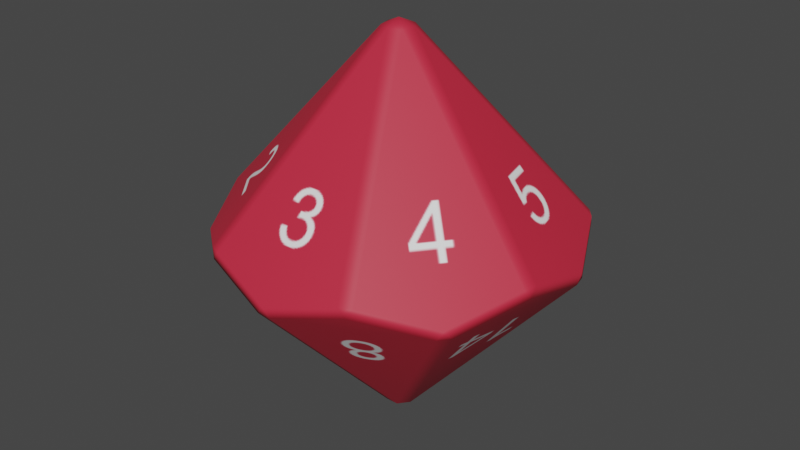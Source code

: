 # Source: d14.blend  (saved by Blender 2.93.21; exported with 4.5.12 LTS)
import bpy
from mathutils import Matrix  # noqa: F401  (used for matrix-valued properties, if any)

bpy.ops.wm.read_factory_settings(use_empty=True)
scene = bpy.context.scene
scene.name = 'Scene'

# ---- images (referenced by path relative to the original .blend; pixels are not part of the script)
import os
ASSET_DIR = os.environ.get("B2B_ASSET_DIR", "")  # directory of the original .blend (textures are referenced by path, not embedded)
HERE = os.path.dirname(os.path.abspath(__file__))  # packed textures are extracted next to this script under _unpacked/

def load_image(name, relpath, width, height, colorspace="sRGB"):
    """Load a texture the original file referenced (path relative to the .blend, or extracted next to this script)."""
    p = next((c for c in (os.path.join(HERE, relpath), os.path.join(ASSET_DIR, relpath)) if relpath and os.path.exists(c)), "")
    if p:
        img = bpy.data.images.load(p, check_existing=True)
        img.name = name
    else:  # same state as the original file: an image datablock whose file is absent (Cycles renders it pink)
        img = bpy.data.images.new(name, width, height)
        img.source = "FILE"
        img.filepath = "//" + (relpath or name)
    img.colorspace_settings.name = colorspace
    return img
img_image_0 = load_image('Image_0', '_unpacked/Image_0.5d9b2abd.png', 1024, 1024, 'sRGB')

# ---- materials (node trees are filled in below, after node groups)
mat_material_0 = bpy.data.materials.new('Material_0')
mat_material_0.surface_render_method = 'BLENDED'
mat_material_0.blend_method = 'BLEND'
mat_material_0.use_backface_culling = True
mat_material_0.use_transparent_shadow = False

# ---- material node trees
mat_material_0.use_nodes = True; mat_material_0.node_tree.nodes.clear()
_N = mat_material_0.node_tree.nodes; _L = mat_material_0.node_tree.links
n0 = _N.new('ShaderNodeBsdfPrincipled'); n0.name = 'Principled BSDF'; n0.location = (10, 300)
n0.distribution = 'GGX'
n0.subsurface_method = 'BURLEY'
n0.inputs[2].default_value = 0.6
n0.inputs[3].default_value = 1.45
n0.inputs[27].default_value = (0.0, 0.0, 0.0, 1.0)
n0.inputs[28].default_value = 1.0
n1 = _N.new('ShaderNodeOutputMaterial'); n1.name = 'Material Output'; n1.location = (320, 270)
n2 = _N.new('ShaderNodeTexImage'); n2.name = 'Image Texture'; n2.location = (-440, 210)
n2.label = 'BASE COLOR'
n2.image = img_image_0
n2.extension = 'EXTEND'
_L.new(n0.outputs[0], n1.inputs[0])
_L.new(n2.outputs[0], n0.inputs[0])
_L.new(n2.outputs[1], n0.inputs[4])
n1.is_active_output = True

# ---- world
world_world = bpy.data.worlds.new('World'); scene.world = world_world
world_world.use_nodes = True; world_world.node_tree.nodes.clear()
_N = world_world.node_tree.nodes; _L = world_world.node_tree.links
n0 = _N.new('ShaderNodeOutputWorld'); n0.name = 'World Output'; n0.location = (300, 300)
n1 = _N.new('ShaderNodeBackground'); n1.name = 'Background'; n1.location = (10, 300)
n1.inputs[0].default_value = (0.05088, 0.05088, 0.05088, 1.0)
_L.new(n1.outputs[0], n0.inputs[0])
n0.is_active_output = True
world_world.color = (0.05088, 0.05088, 0.05088)
world_world.use_sun_shadow = False
world_world.sun_shadow_jitter_overblur = 0.0

# ---- meshes
me_mesh_0 = bpy.data.meshes.new('Mesh_0')
me_mesh_0.from_pydata([(-2.954, 68.32, 5.549), (2.251, 5.243, 74.11), (66.67, 15.19, -2.003), (4.386, -3.949, 74.09), (-26.83, -62.64, 5.58), (27.36, -62.78, 5.544), (-65.63, 17.92, -5.532), (26.83, 62.64, -5.58), (-27.36, 62.78, -5.544), (4.967, 3.906, -74.13), (54.88, -40.66, -5.58), (6.154, -1.17, -74.12), (66.69, 12.53, -5.601), (2.954, -68.32, -5.549), (2.957, -5.281, -74.07), (29.97, -62.18, 1.967), (-66.69, -12.53, 5.601), (-66.77, 12.83, -5.534), (-66.78, 15.51, -1.942), (-54.88, 40.66, 5.58), (-53.72, 43.09, 1.996), (-51.66, 44.75, 5.578), (-32.04, 60.51, -5.545), (51.2, 44.51, 5.538), (54.45, 40.43, 5.539), (65.51, 17.61, -5.601), (66.78, -15.51, 1.942), (65.63, -17.92, 5.532), (32.04, -60.51, 5.545), (-2.251, -5.243, -74.11), (0.2987, 6.22, -74.08), (-4.967, -3.906, 74.13), (-0.3512, 68.92, 1.969), (-29.97, 62.18, -1.967), (2.254, 68.31, 5.551), (53.29, 42.85, 1.942), (31.51, 60.37, -5.583), (29.41, 62.04, -1.992), (66.77, -12.83, 5.534), (53.72, -43.09, -1.996), (-51.2, -44.51, -5.538), (-29.41, -62.04, 1.992), (-31.51, -60.37, 5.583), (-2.254, -68.31, -5.551), (0.3512, -68.92, -1.969), (-53.29, -42.85, -1.942), (-65.51, -17.61, 5.601), (-66.67, -15.19, 2.003), (-54.45, -40.43, -5.539), (-5.481, -1.148, -74.13), (-4.386, 3.949, -74.09), (51.66, -44.75, -5.578), (-0.2987, -6.22, 74.08), (5.481, 1.148, 74.13), (-2.957, 5.281, 74.07), (-6.154, 1.17, 74.12), (-0.322, -0.1758, 76.64), (0.322, 0.1758, -76.64)], [], [(22, 50, 6, 20), (7, 30, 8, 32), (25, 9, 36, 35), (46, 45, 42, 31), (28, 39, 27, 3), (40, 29, 43, 41), (19, 18, 16, 55), (0, 33, 21, 54), (23, 37, 34, 1), (38, 2, 24, 53), (10, 11, 12, 26), (40, 41, 42, 45), (4, 44, 5, 52), (53, 24, 23, 1), (2, 25, 35, 24), (19, 21, 20), (11, 10, 51, 14), (45, 46, 47, 48), (6, 50, 49, 17), (43, 13, 44), (39, 51, 10), (22, 20, 21, 33), (16, 46, 31, 55), (0, 32, 8, 33), (40, 45, 48), (33, 8, 22), (18, 17, 47, 16), (0, 54, 1, 34), (37, 7, 32, 34), (9, 25, 12, 11), (39, 10, 26, 27), (32, 0, 34), (23, 35, 36, 37), (38, 27, 26), (29, 40, 48, 49), (3, 27, 38, 53), (19, 55, 54, 21), (7, 37, 36), (16, 47, 46), (24, 35, 23), (15, 51, 39, 28), (8, 30, 50, 22), (26, 12, 2, 38), (2, 12, 25), (17, 18, 6), (13, 15, 5, 44), (15, 28, 5), (7, 36, 9, 30), (19, 20, 6, 18), (52, 31, 42, 4), (3, 52, 5, 28), (4, 41, 43, 44), (17, 49, 48, 47), (13, 43, 29, 14), (13, 14, 51, 15), (4, 42, 41), (1, 54, 56), (54, 55, 56), (55, 31, 56), (31, 52, 56), (52, 3, 56), (3, 53, 56), (53, 1, 56), (14, 29, 57), (29, 49, 57), (49, 50, 57), (50, 30, 57), (30, 9, 57), (9, 11, 57), (11, 14, 57)])
me_mesh_0.polygons.foreach_set('use_smooth', [True] * 70)
_uv = me_mesh_0.uv_layers.new(name='UVMap')
_uv.uv.foreach_set('vector', [0.1774, 0.0483, 0.1252, 0.2205, 0.07257, 0.04857, 0.125, 0.02953, 0.4275, 0.04827, 0.3767, 0.2206, 0.3225, 0.04842, 0.3748, 0.02942, 0.6779, 0.04852, 0.6268, 0.22, 0.5721, 0.04914, 0.6248, 0.03001, 0.8219, 0.7989, 0.875, 0.7796, 0.9281, 0.7981, 0.8755, 0.9704, 0.3225, 0.5485, 0.3749, 0.5294, 0.4275, 0.5483, 0.3757, 0.7206, 0.6775, 0.2984, 0.6262, 0.4703, 0.5725, 0.2987, 0.6249, 0.2797, 0.5722, 0.7988, 0.6247, 0.7797, 0.6778, 0.7983, 0.6272, 0.9703, 0.07276, 0.2986, 0.1249, 0.2797, 0.1772, 0.2985, 0.126, 0.4703, 0.8224, 0.5486, 0.875, 0.5295, 0.9276, 0.5482, 0.875, 0.7205, 0.5722, 0.5489, 0.6249, 0.5297, 0.6778, 0.5483, 0.626, 0.7203, 0.9278, 0.04826, 0.8746, 0.2203, 0.8222, 0.04895, 0.8751, 0.02973, 0.1042, 0.9459, 0.1042, 0.8997, 0.1108, 0.9024, 0.1108, 0.9485, 0.07282, 0.5491, 0.1251, 0.5301, 0.1772, 0.5487, 0.1242, 0.7199, 0.0844, 0.8899, 0.0844, 0.7417, 0.09271, 0.7417, 0.09271, 0.8899, 0.2176, 0.9482, 0.211, 0.9456, 0.211, 0.8993, 0.2176, 0.9019, 0.1806, 0.9776, 0.1806, 0.9859, 0.1748, 0.9818, 0.1831, 0.7417, 0.1831, 0.8898, 0.1748, 0.8899, 0.1748, 0.7418, 0.1929, 0.9482, 0.1929, 0.9019, 0.1995, 0.8993, 0.1995, 0.9456, 0.04823, 0.89, 0.04823, 0.7418, 0.05654, 0.7417, 0.05654, 0.89, 0.1032, 0.9832, 0.1099, 0.9784, 0.1099, 0.9855, 0.0844, 0.9817, 0.09019, 0.9776, 0.09019, 0.9859, 0.01208, 0.9459, 0.01208, 0.9, 0.0187, 0.9026, 0.0187, 0.9485, 0.229, 0.7417, 0.2373, 0.7417, 0.2373, 0.8891, 0.229, 0.8891, 0.234, 0.9451, 0.2274, 0.9477, 0.2274, 0.9019, 0.234, 0.8993, 0.03016, 0.9799, 0.03691, 0.9776, 0.03691, 0.9848, 0.1461, 0.9785, 0.1461, 0.9856, 0.1394, 0.9808, 0.1765, 0.8996, 0.1831, 0.9023, 0.1831, 0.9485, 0.1765, 0.9459, 0.02038, 0.7417, 0.02038, 0.8901, 0.01208, 0.8902, 0.01208, 0.7417, 0.068, 0.8998, 0.07463, 0.9024, 0.07463, 0.9485, 0.068, 0.9458, 0.2471, 0.8891, 0.2471, 0.7417, 0.2554, 0.7417, 0.2554, 0.8891, 0.1272, 0.9484, 0.1206, 0.9458, 0.1206, 0.8998, 0.1272, 0.9025, 0.01882, 0.9855, 0.01208, 0.9832, 0.01882, 0.9784, 0.09104, 0.9459, 0.0844, 0.9485, 0.0844, 0.9024, 0.09104, 0.8997, 0.2283, 0.9831, 0.2351, 0.9783, 0.2351, 0.9854, 0.1025, 0.8899, 0.1025, 0.7417, 0.1108, 0.7417, 0.1108, 0.8899, 0.07463, 0.7418, 0.07463, 0.89, 0.06632, 0.89, 0.06632, 0.7417, 0.1567, 0.8898, 0.1567, 0.7417, 0.165, 0.7418, 0.165, 0.8899, 0.07373, 0.9783, 0.07373, 0.9854, 0.06696, 0.9831, 0.2177, 0.9782, 0.2177, 0.9854, 0.211, 0.9831, 0.1929, 0.9805, 0.1996, 0.9782, 0.1996, 0.9854, 0.03846, 0.9, 0.03846, 0.9459, 0.03184, 0.9485, 0.03184, 0.9026, 0.1206, 0.89, 0.1206, 0.7417, 0.1289, 0.7417, 0.1289, 0.8901, 0.1634, 0.8996, 0.1634, 0.9459, 0.1567, 0.9485, 0.1567, 0.9023, 0.1567, 0.9625, 0.1625, 0.9583, 0.1625, 0.9666, 0.04823, 0.9806, 0.055, 0.9783, 0.055, 0.9854, 0.2438, 0.9451, 0.2438, 0.8993, 0.2504, 0.9019, 0.2504, 0.9477, 0.1273, 0.9856, 0.1206, 0.9833, 0.1273, 0.9785, 0.2193, 0.8895, 0.211, 0.8895, 0.211, 0.7417, 0.2193, 0.7419, 0.1403, 0.9025, 0.1469, 0.8998, 0.1469, 0.9458, 0.1403, 0.9484, 0.2012, 0.8894, 0.1929, 0.8895, 0.1929, 0.7418, 0.2012, 0.7417, 0.1386, 0.7417, 0.1469, 0.7417, 0.1469, 0.89, 0.1386, 0.8901, 0.04823, 0.9024, 0.05486, 0.8998, 0.05486, 0.9458, 0.04823, 0.9485, 0.9279, 0.2982, 0.8757, 0.4704, 0.8221, 0.2987, 0.8749, 0.2796, 0.03846, 0.8902, 0.03016, 0.8902, 0.03016, 0.7417, 0.03846, 0.7418, 0.4273, 0.2983, 0.3746, 0.4705, 0.3227, 0.2985, 0.3751, 0.2795, 0.1625, 0.9764, 0.1625, 0.9847, 0.1567, 0.9805, 0.2283, 0.9614, 0.2359, 0.958, 0.2359, 0.9685, 0.0927, 0.9678, 0.0844, 0.9678, 0.08838, 0.9583, 0.254, 0.9867, 0.2457, 0.9867, 0.2498, 0.9772, 0.07463, 0.9685, 0.06696, 0.9654, 0.07463, 0.9582, 0.1929, 0.9613, 0.2005, 0.958, 0.2005, 0.9685, 0.04823, 0.9614, 0.0559, 0.9582, 0.0559, 0.9685, 0.254, 0.9675, 0.2457, 0.9675, 0.25, 0.958, 0.03846, 0.9679, 0.03016, 0.9679, 0.03417, 0.9583, 0.01208, 0.9616, 0.01972, 0.9583, 0.01972, 0.9686, 0.1831, 0.9678, 0.1748, 0.9678, 0.1791, 0.9583, 0.2186, 0.9685, 0.211, 0.9652, 0.2186, 0.958, 0.1281, 0.9687, 0.1206, 0.9652, 0.1281, 0.9582, 0.1108, 0.9686, 0.1032, 0.9653, 0.1108, 0.9583, 0.1394, 0.9616, 0.1469, 0.9582, 0.1469, 0.9687])
me_mesh_0.materials.append(mat_material_0)
me_mesh_0.use_remesh_fix_poles = True
me_mesh_0.use_remesh_preserve_attributes = False
me_mesh_0.update()
me_mesh_0.normals_split_custom_set([tuple(v) for v in zip(*[iter([-0.5915, 0.5808, -0.5593, -0.6024, 0.4829, -0.6356, -0.7025, 0.4403, -0.5592, -0.674, 0.5316, -0.513, 0.09096, 0.8253, -0.5574, 0.002979, 0.7731, -0.6343, -0.08837, 0.8252, -0.5579, 0.001553, 0.8594, -0.5113, 0.7033, 0.4461, -0.5534, 0.6075, 0.4809, -0.6322, 0.5924, 0.5852, -0.5537, 0.6743, 0.5365, -0.5074, -0.7033, -0.4461, 0.5535, -0.6743, -0.5365, 0.5074, -0.5924, -0.5852, 0.5537, -0.6031, -0.4863, 0.6322, 0.5915, -0.5808, 0.5593, 0.674, -0.5316, 0.513, 0.7025, -0.4403, 0.5592, 0.6065, -0.4777, 0.6355, -0.4404, -0.7026, -0.5589, -0.3377, -0.6941, -0.6358, -0.2798, -0.7804, -0.5592, -0.3753, -0.7721, -0.5129, -0.7876, 0.2668, 0.5554, -0.8403, 0.1869, 0.5089, -0.8268, 0.09277, 0.5548, -0.7559, 0.1672, 0.633, -0.2777, 0.7808, 0.5596, -0.3736, 0.7728, 0.5131, -0.4395, 0.7029, 0.5593, -0.3391, 0.6937, 0.6355, 0.4404, 0.7026, 0.5589, 0.3752, 0.7721, 0.5129, 0.2798, 0.7804, 0.5592, 0.3316, 0.697, 0.6358, 0.824, 0.09921, 0.5578, 0.8371, 0.1935, 0.5118, 0.7841, 0.2723, 0.5577, 0.7519, 0.1762, 0.6353, 0.7876, -0.2668, -0.5554, 0.7543, -0.1739, -0.6331, 0.8268, -0.09279, -0.5548, 0.8403, -0.1869, -0.5089, -0.4404, -0.7026, -0.5589, -0.3753, -0.7721, -0.5129, -0.5924, -0.5852, 0.5537, -0.6743, -0.5365, 0.5074, -0.09094, -0.8253, 0.5574, -0.001533, -0.8594, 0.5113, 0.08835, -0.8252, 0.5579, -0.1835, -0.4588, 0.8694, 0.7519, 0.1762, 0.6353, 0.7841, 0.2723, 0.5577, 0.4404, 0.7026, 0.5589, 0.3316, 0.697, 0.6358, 0.8371, 0.1935, 0.5118, 0.7033, 0.4461, -0.5534, 0.6743, 0.5365, -0.5074, 0.7841, 0.2723, 0.5577, -0.7876, 0.2668, 0.5554, -0.4395, 0.7029, 0.5593, -0.674, 0.5316, -0.513, 0.7543, -0.1739, -0.6331, 0.7876, -0.2668, -0.5554, 0.4395, -0.7029, -0.5593, 0.3291, -0.6984, -0.6356, -0.6743, -0.5365, 0.5074, -0.7033, -0.4461, 0.5535, -0.8371, -0.1935, -0.5118, -0.7841, -0.2723, -0.5577, -0.7025, 0.4403, -0.5592, -0.6024, 0.4829, -0.6356, -0.7519, -0.1762, -0.6353, -0.824, -0.09921, -0.5578, -0.2798, -0.7804, -0.5592, 0.2777, -0.7808, -0.5596, -0.001533, -0.8594, 0.5113, 0.674, -0.5316, 0.513, 0.4395, -0.7029, -0.5593, 0.7876, -0.2668, -0.5554, -0.5915, 0.5808, -0.5593, -0.674, 0.5316, -0.513, -0.4395, 0.7029, 0.5593, -0.3736, 0.7728, 0.5131, -0.8268, 0.09277, 0.5548, -0.7033, -0.4461, 0.5535, -0.6031, -0.4863, 0.6322, -0.7559, 0.1672, 0.633, -0.2777, 0.7808, 0.5596, 0.001553, 0.8594, -0.5113, -0.08837, 0.8252, -0.5579, -0.3736, 0.7728, 0.5131, -0.4404, -0.7026, -0.5589, -0.6743, -0.5365, 0.5074, -0.7841, -0.2723, -0.5577, -0.3736, 0.7728, 0.5131, -0.08837, 0.8252, -0.5579, -0.5915, 0.5808, -0.5593, -0.8403, 0.1869, 0.5089, -0.824, -0.09921, -0.5578, -0.8371, -0.1935, -0.5118, -0.8268, 0.09277, 0.5548, -0.2777, 0.7808, 0.5596, -0.3391, 0.6937, 0.6355, 0.3316, 0.697, 0.6358, 0.2798, 0.7804, 0.5592, 0.3752, 0.7721, 0.5129, 0.09096, 0.8253, -0.5574, 0.001553, 0.8594, -0.5113, 0.2798, 0.7804, 0.5592, 0.6075, 0.4809, -0.6322, 0.7033, 0.4461, -0.5534, 0.8268, -0.09279, -0.5548, 0.7543, -0.1739, -0.6331, 0.674, -0.5316, 0.513, 0.7876, -0.2668, -0.5554, 0.8403, -0.1869, -0.5089, 0.7025, -0.4403, 0.5592, 0.001553, 0.8594, -0.5113, -0.2777, 0.7808, 0.5596, 0.2798, 0.7804, 0.5592, 0.4404, 0.7026, 0.5589, 0.6743, 0.5365, -0.5074, 0.5924, 0.5852, -0.5537, 0.3752, 0.7721, 0.5129, 0.824, 0.09921, 0.5578, 0.7025, -0.4403, 0.5592, 0.8403, -0.1869, -0.5089, -0.3377, -0.6941, -0.6358, -0.4404, -0.7026, -0.5589, -0.7841, -0.2723, -0.5577, -0.7519, -0.1762, -0.6353, 0.6065, -0.4777, 0.6355, 0.7025, -0.4403, 0.5592, 0.824, 0.09921, 0.5578, 0.7519, 0.1762, 0.6353, -0.7876, 0.2668, 0.5554, -0.7559, 0.1672, 0.633, -0.3391, 0.6937, 0.6355, -0.4395, 0.7029, 0.5593, 0.09096, 0.8253, -0.5574, 0.3752, 0.7721, 0.5129, 0.5924, 0.5852, -0.5537, -0.8268, 0.09277, 0.5548, -0.8371, -0.1935, -0.5118, -0.7033, -0.4461, 0.5535, 0.7841, 0.2723, 0.5577, 0.6743, 0.5365, -0.5074, 0.4404, 0.7026, 0.5589, 0.3736, -0.7728, -0.5131, 0.4395, -0.7029, -0.5593, 0.674, -0.5316, 0.513, 0.5915, -0.5808, 0.5593, -0.08837, 0.8252, -0.5579, 0.002979, 0.7731, -0.6343, -0.6024, 0.4829, -0.6356, -0.5915, 0.5808, -0.5593, 0.8403, -0.1869, -0.5089, 0.8268, -0.09279, -0.5548, 0.8371, 0.1935, 0.5118, 0.824, 0.09921, 0.5578, 0.8371, 0.1935, 0.5118, 0.8268, -0.09279, -0.5548, 0.7033, 0.4461, -0.5534, -0.824, -0.09921, -0.5578, -0.8403, 0.1869, 0.5089, -0.7025, 0.4403, -0.5592, 0.2777, -0.7808, -0.5596, 0.3736, -0.7728, -0.5131, 0.08835, -0.8252, 0.5579, -0.001533, -0.8594, 0.5113, 0.3736, -0.7728, -0.5131, 0.5915, -0.5808, 0.5593, 0.08835, -0.8252, 0.5579, 0.09096, 0.8253, -0.5574, 0.5924, 0.5852, -0.5537, 0.6075, 0.4809, -0.6322, 0.002979, 0.7731, -0.6343, -0.7876, 0.2668, 0.5554, -0.674, 0.5316, -0.513, -0.7025, 0.4403, -0.5592, -0.8403, 0.1869, 0.5089, -0.1835, -0.4588, 0.8694, -0.6031, -0.4863, 0.6322, -0.5924, -0.5852, 0.5537, -0.09094, -0.8253, 0.5574, 0.6065, -0.4777, 0.6355, -0.1835, -0.4588, 0.8694, 0.08835, -0.8252, 0.5579, 0.5915, -0.5808, 0.5593, -0.09094, -0.8253, 0.5574, -0.3753, -0.7721, -0.5129, -0.2798, -0.7804, -0.5592, -0.001533, -0.8594, 0.5113, -0.824, -0.09921, -0.5578, -0.7519, -0.1762, -0.6353, -0.7841, -0.2723, -0.5577, -0.8371, -0.1935, -0.5118, 0.2777, -0.7808, -0.5596, -0.2798, -0.7804, -0.5592, -0.3377, -0.6941, -0.6358, 0.3291, -0.6984, -0.6356, 0.2777, -0.7808, -0.5596, 0.3291, -0.6984, -0.6356, 0.4395, -0.7029, -0.5593, 0.3736, -0.7728, -0.5131, -0.09094, -0.8253, 0.5574, -0.5924, -0.5852, 0.5537, -0.3753, -0.7721, -0.5129, 0.3316, 0.697, 0.6358, -0.3391, 0.6937, 0.6355, 0.0001265, -6.228e-05, 1.0, -0.3391, 0.6937, 0.6355, -0.7559, 0.1672, 0.633, 0.0001265, -6.228e-05, 1.0, -0.7559, 0.1672, 0.633, -0.6031, -0.4863, 0.6322, 0.0001265, -6.228e-05, 1.0, -0.6031, -0.4863, 0.6322, -0.1835, -0.4588, 0.8694, 0.0001265, -6.228e-05, 1.0, -0.1835, -0.4588, 0.8694, 0.6065, -0.4777, 0.6355, 0.0001265, -6.228e-05, 1.0, 0.6065, -0.4777, 0.6355, 0.7519, 0.1762, 0.6353, 0.0001265, -6.228e-05, 1.0, 0.7519, 0.1762, 0.6353, 0.3316, 0.697, 0.6358, 0.0001265, -6.228e-05, 1.0, 0.3291, -0.6984, -0.6356, -0.3377, -0.6941, -0.6358, -0.0001261, 6.253e-05, -1.0, -0.3377, -0.6941, -0.6358, -0.7519, -0.1762, -0.6353, -0.0001261, 6.253e-05, -1.0, -0.7519, -0.1762, -0.6353, -0.6024, 0.4829, -0.6356, -0.0001261, 6.253e-05, -1.0, -0.6024, 0.4829, -0.6356, 0.002979, 0.7731, -0.6343, -0.0001261, 6.253e-05, -1.0, 0.002979, 0.7731, -0.6343, 0.6075, 0.4809, -0.6322, -0.0001261, 6.253e-05, -1.0, 0.6075, 0.4809, -0.6322, 0.7543, -0.1739, -0.6331, -0.0001261, 6.253e-05, -1.0, 0.7543, -0.1739, -0.6331, 0.3291, -0.6984, -0.6356, -0.0001261, 6.253e-05, -1.0])] * 3)])

# ---- objects
ob_mesh_0 = bpy.data.objects.new('Mesh_0', me_mesh_0)

# ---- transforms, parenting, visibility, modifiers, constraints
ob_mesh_0.location = (0.0, 0.0, 0.0)
ob_mesh_0.rotation_mode = 'QUATERNION'
ob_mesh_0.rotation_quaternion = (1.0, 0.0, 0.0, 0.0)
_m = ob_mesh_0.modifiers.new('WeightedNormal', 'WEIGHTED_NORMAL')
_m = ob_mesh_0.modifiers.new('Triangulate', 'TRIANGULATE')
_m.keep_custom_normals = True

# ---- collection membership
scene.collection.objects.link(ob_mesh_0)

# ---- scene / render settings (as saved in the file)
scene.frame_start = 1; scene.frame_end = 250; scene.frame_set(134)
scene.render.engine = 'BLENDER_EEVEE_NEXT'
scene.render.use_motion_blur = True
scene.render.use_high_quality_normals = True
scene.cycles.samples = 128
scene.cycles.sampling_pattern = 'TABULATED_SOBOL'
scene.cycles.use_light_tree = False
scene.eevee.use_volumetric_shadows = True
scene.eevee.use_gtao = True
scene.eevee.use_raytracing = True
scene.view_settings.view_transform = 'Filmic'
bpy.context.view_layer.update()

# ---- added for rendering (the .blend has no active camera and no usable light): camera, sun
cam_auto = bpy.data.cameras.new('AutoCamera')
cam_auto.lens = 50.0
cam_auto.sensor_width = 36.0
cam_auto.clip_end = 3988.43
ob_auto_camera = bpy.data.objects.new('AutoCamera', cam_auto)
scene.collection.objects.link(ob_auto_camera)
ob_auto_camera.location = (227.262, -272.714, 181.81)
ob_auto_camera.rotation_euler = (1.09748, -7.21219e-08, 0.694738)
scene.camera = ob_auto_camera
light_auto_sun = bpy.data.lights.new('AutoSun', 'SUN')
light_auto_sun.energy = 3.0
light_auto_sun.angle = 0.0523599
ob_auto_sun = bpy.data.objects.new('AutoSun', light_auto_sun)
scene.collection.objects.link(ob_auto_sun)
ob_auto_sun.rotation_euler = (0.872665, 0.174533, 0.523599)
bpy.context.view_layer.update()
